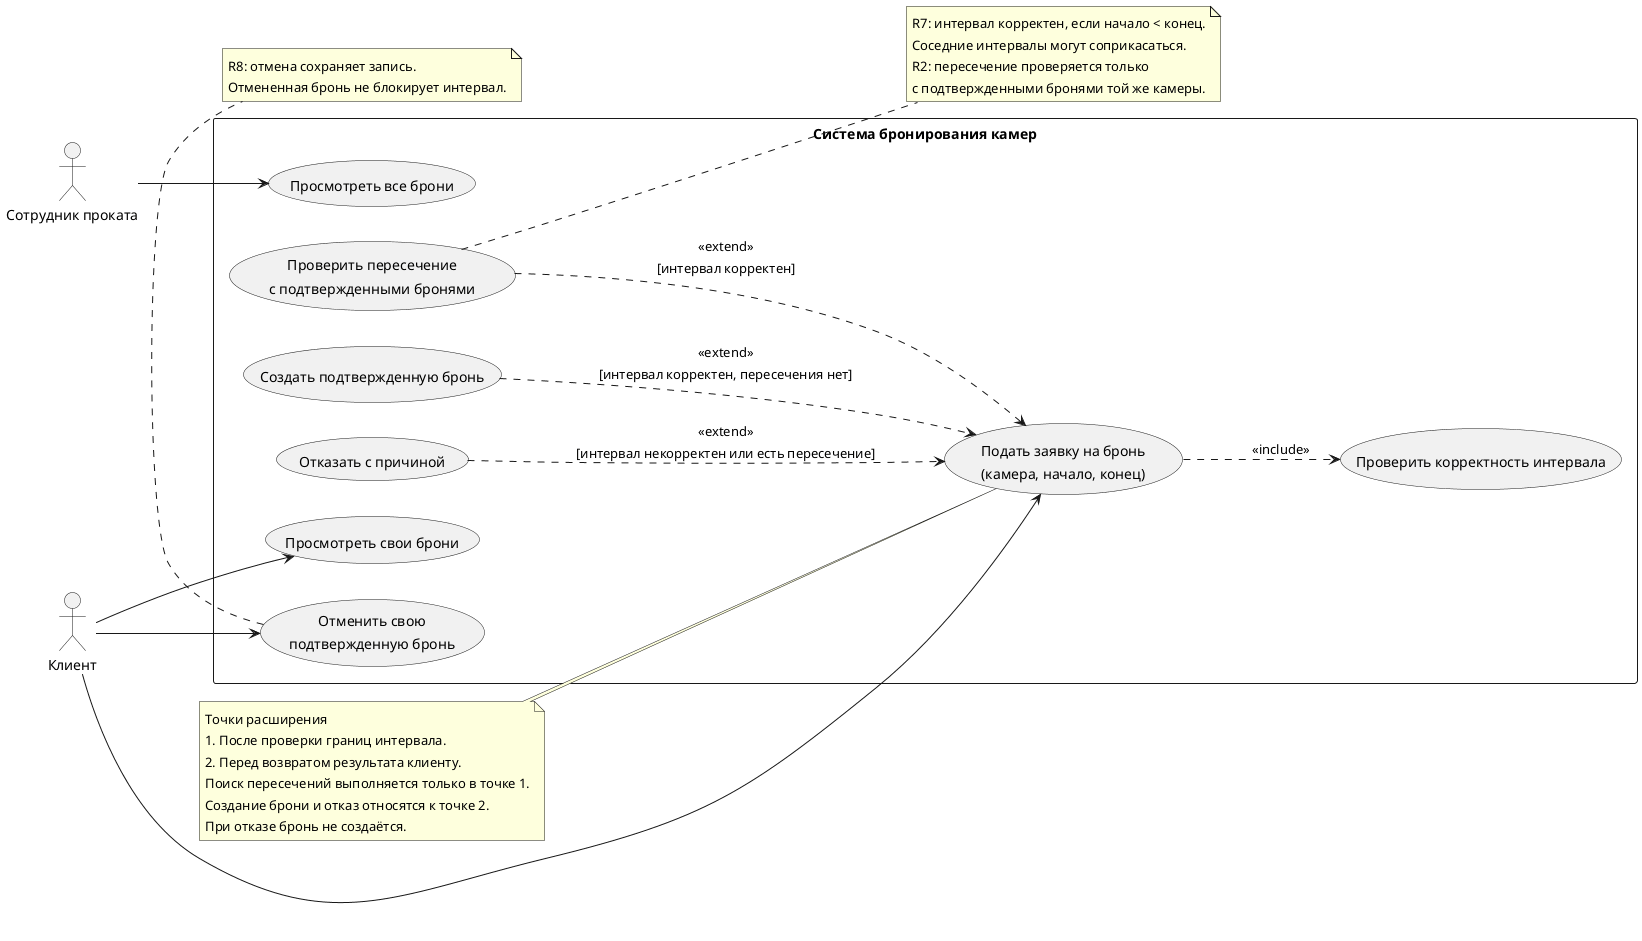

The diagram above was rendered by PlantUML. Its source (embedded in the PNG):
@startuml UseCase_Booking
left to right direction
actor "Клиент" as Client
actor "Сотрудник проката" as Employee

rectangle "Система бронирования камер" {
  usecase "Подать заявку на бронь\n(камера, начало, конец)" as UC_Submit
  usecase "Проверить корректность интервала" as UC_Validate
  usecase "Проверить пересечение\nс подтвержденными бронями" as UC_Overlap
  usecase "Создать подтвержденную бронь" as UC_Create
  usecase "Отказать с причиной" as UC_Reject
  usecase "Просмотреть свои брони" as UC_MyBookings
  usecase "Отменить свою\nподтвержденную бронь" as UC_Cancel
  usecase "Просмотреть все брони" as UC_AllBookings
}

Client --> UC_Submit
Client --> UC_MyBookings
Client --> UC_Cancel
Employee --> UC_AllBookings

UC_Submit ..> UC_Validate : <<include>>
UC_Overlap ..> UC_Submit : <<extend>>\n[интервал корректен]
UC_Create ..> UC_Submit : <<extend>>\n[интервал корректен, пересечения нет]
UC_Reject ..> UC_Submit : <<extend>>\n[интервал некорректен или есть пересечение]

note right of UC_Overlap
  R7: интервал корректен, если начало < конец.
  Соседние интервалы могут соприкасаться.
  R2: пересечение проверяется только
  с подтвержденными бронями той же камеры.
end note

note bottom of UC_Cancel
  R8: отмена сохраняет запись.
  Отмененная бронь не блокирует интервал.
end note
note left of UC_Submit
  Точки расширения
  1. После проверки границ интервала.
  2. Перед возвратом результата клиенту.
  Поиск пересечений выполняется только в точке 1.
  Создание брони и отказ относятся к точке 2.
  При отказе бронь не создаётся.
end note
@enduml